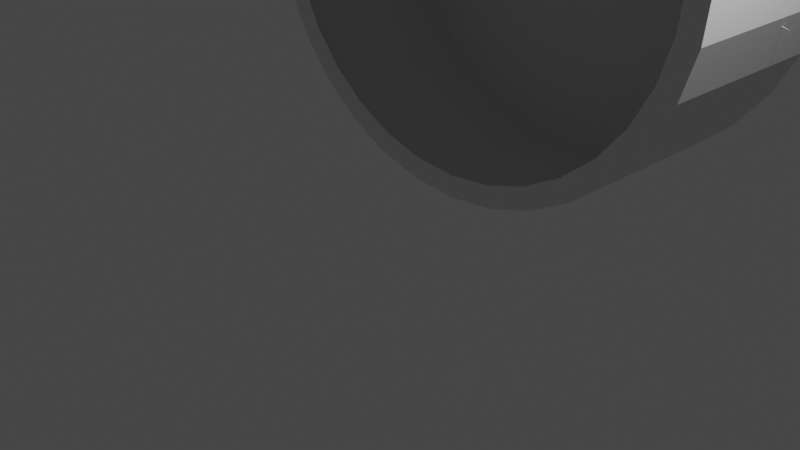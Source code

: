 # Source: barometro.blend  (saved by Blender 3.0.42; exported with 4.5.12 LTS)
import bpy
from mathutils import Matrix  # noqa: F401  (used for matrix-valued properties, if any)

bpy.ops.wm.read_factory_settings(use_empty=True)
scene = bpy.context.scene
scene.name = 'Scene'

# ---- collections
col_collection = bpy.data.collections.new('Collection'); scene.collection.children.link(col_collection)

# ---- world
world_world = bpy.data.worlds.new('World'); scene.world = world_world
world_world.use_nodes = True; world_world.node_tree.nodes.clear()
_N = world_world.node_tree.nodes; _L = world_world.node_tree.links
n0 = _N.new('ShaderNodeOutputWorld'); n0.name = 'World Output'; n0.location = (300, 300)
n1 = _N.new('ShaderNodeBackground'); n1.name = 'Background'; n1.location = (10, 300)
n1.inputs[0].default_value = (0.05088, 0.05088, 0.05088, 1.0)
_L.new(n1.outputs[0], n0.inputs[0])
n0.is_active_output = True
world_world.color = (0.05088, 0.05088, 0.05088)
world_world.use_sun_shadow = False
world_world.sun_shadow_jitter_overblur = 0.0

# ---- cameras
cam_camera = bpy.data.cameras.new('Camera')
cam_camera.clip_end = 100.0
cam_camera.ortho_scale = 7.314

# ---- lights
light_light = bpy.data.lights.new('Light', 'POINT')
light_light.transmission_factor = 0.0
light_light.energy = 1000.0
light_light.shadow_soft_size = 0.1
light_light.shadow_maximum_resolution = 0.006
light_light.use_absolute_resolution = True

# ---- meshes
me_cilindro = bpy.data.meshes.new('Cilindro')
me_cilindro.from_pydata([(-5.345e-08, 0.1505, -1.0), (-1.138e-08, 0.9106, -0.2683), (0.02936, 0.1476, -1.0), (0.1776, 0.8931, -0.2683), (0.05758, 0.139, -1.0), (0.3485, 0.8412, -0.2683), (0.0836, 0.1251, -1.0), (0.5059, 0.7571, -0.2683), (0.1064, 0.1064, -1.0), (0.6439, 0.6439, -0.2683), (0.1251, 0.0836, -1.0), (0.7571, 0.5059, -0.2683), (0.139, 0.05758, -1.0), (0.8412, 0.3485, -0.2683), (0.1476, 0.02936, -1.0), (0.8931, 0.1776, -0.2683), (0.1505, -1.187e-07, -1.0), (0.9106, -9.647e-08, -0.2683), (0.1476, -0.02936, -1.0), (0.8931, -0.1776, -0.2683), (0.139, -0.05758, -1.0), (0.8412, -0.3485, -0.2683), (0.1251, -0.0836, -1.0), (0.7571, -0.5059, -0.2683), (0.1064, -0.1064, -1.0), (0.6439, -0.6439, -0.2683), (0.0836, -0.1251, -1.0), (0.5059, -0.7571, -0.2683), (0.05758, -0.139, -1.0), (0.3485, -0.8412, -0.2683), (0.02936, -0.1476, -1.0), (0.1776, -0.8931, -0.2683), (-2.064e-08, -0.1505, -1.0), (-8.207e-08, -0.9106, -0.2683), (-0.02936, -0.1476, -1.0), (-0.1776, -0.8931, -0.2683), (-0.05758, -0.139, -1.0), (-0.3485, -0.8412, -0.2683), (-0.0836, -0.1251, -1.0), (-0.5059, -0.7571, -0.2683), (-0.1064, -0.1064, -1.0), (-0.6439, -0.6439, -0.2683), (-0.1251, -0.0836, -1.0), (-0.7571, -0.5059, -0.2683), (-0.139, -0.05758, -1.0), (-0.8412, -0.3485, -0.2683), (-0.1476, -0.02936, -1.0), (-0.8931, -0.1776, -0.2683), (-0.1505, 9.742e-08, -1.0), (-0.9106, -4.352e-08, -0.2683), (-0.1476, 0.02936, -1.0), (-0.8931, 0.1776, -0.2683), (-0.139, 0.05758, -1.0), (-0.8412, 0.3485, -0.2683), (-0.1251, 0.0836, -1.0), (-0.7571, 0.5059, -0.2683), (-0.1064, 0.1064, -1.0), (-0.6439, 0.6439, -0.2683), (-0.0836, 0.1251, -1.0), (-0.5059, 0.7571, -0.2683), (-0.05758, 0.139, -1.0), (-0.3485, 0.8412, -0.2683), (-0.02936, 0.1476, -1.0), (-0.1776, 0.8931, -0.2683), (0.1951, 0.9808, -0.2683), (0.0, 1.0, -0.2683), (0.3827, 0.9239, -0.2683), (0.5556, 0.8315, -0.2683), (0.7071, 0.7071, -0.2683), (0.8315, 0.5556, -0.2683), (0.9239, 0.3827, -0.2683), (0.9808, 0.1951, -0.2683), (1.0, -9.915e-08, -0.2683), (0.9808, -0.1951, -0.2683), (0.9239, -0.3827, -0.2683), (0.8315, -0.5556, -0.2683), (0.7071, -0.7071, -0.2683), (0.5556, -0.8315, -0.2683), (0.3827, -0.9239, -0.2683), (0.1951, -0.9808, -0.2683), (-8.742e-08, -1.0, -0.2683), (-0.1951, -0.9808, -0.2683), (-0.3827, -0.9239, -0.2683), (-0.5556, -0.8315, -0.2683), (-0.7071, -0.7071, -0.2683), (-0.8315, -0.5556, -0.2683), (-0.9239, -0.3827, -0.2683), (-0.9808, -0.1951, -0.2683), (-1.0, -4.352e-08, -0.2683), (-0.9808, 0.1951, -0.2683), (-0.9239, 0.3827, -0.2683), (-0.8315, 0.5556, -0.2683), (-0.7071, 0.7071, -0.2683), (-0.5556, 0.8315, -0.2683), (-0.3827, 0.9239, -0.2683), (-0.1951, 0.9808, -0.2683), (0.0, 1.0, -1.0), (0.1951, 0.9808, -1.0), (0.3827, 0.9239, -1.0), (0.5556, 0.8315, -1.0), (0.7071, 0.7071, -1.0), (0.8315, 0.5556, -1.0), (0.9239, 0.3827, -1.0), (0.9808, 0.1951, -1.0), (1.0, -4.371e-08, -1.0), (0.9808, -0.1951, -1.0), (0.9239, -0.3827, -1.0), (0.8315, -0.5556, -1.0), (0.7071, -0.7071, -1.0), (0.5556, -0.8315, -1.0), (0.3827, -0.9239, -1.0), (0.1951, -0.9808, -1.0), (-8.742e-08, -1.0, -1.0), (-0.1951, -0.9808, -1.0), (-0.3827, -0.9239, -1.0), (-0.5556, -0.8315, -1.0), (-0.7071, -0.7071, -1.0), (-0.8315, -0.5556, -1.0), (-0.9239, -0.3827, -1.0), (-0.9808, -0.1951, -1.0), (-1.0, 1.192e-08, -1.0), (-0.9808, 0.1951, -1.0), (-0.9239, 0.3827, -1.0), (-0.8315, 0.5556, -1.0), (-0.7071, 0.7071, -1.0), (-0.5556, 0.8315, -1.0), (-0.3827, 0.9239, -1.0), (-0.1951, 0.9808, -1.0), (-7.432e-08, 0.416, -1.0), (0.08117, 0.408, -1.0), (0.1592, 0.3844, -1.0), (0.2311, 0.3459, -1.0), (0.2942, 0.2942, -1.0), (0.3459, 0.2311, -1.0), (0.3844, 0.1592, -1.0), (0.408, 0.08117, -1.0), (0.416, -2.622e-08, -1.0), (0.408, -0.08117, -1.0), (0.3844, -0.1592, -1.0), (0.3459, -0.2311, -1.0), (0.2942, -0.2942, -1.0), (0.2311, -0.3459, -1.0), (0.1592, -0.3844, -1.0), (0.08117, -0.408, -1.0), (-5.245e-08, -0.416, -1.0), (-0.08117, -0.408, -1.0), (-0.1592, -0.3844, -1.0), (-0.2311, -0.3459, -1.0), (-0.2942, -0.2942, -1.0), (-0.3459, -0.2311, -1.0), (-0.3844, -0.1592, -1.0), (-0.408, -0.08117, -1.0), (-0.416, 1.192e-08, -1.0), (-0.408, 0.08117, -1.0), (-0.3844, 0.1592, -1.0), (-0.3459, 0.2311, -1.0), (-0.2942, 0.2942, -1.0), (-0.2311, 0.3459, -1.0), (-0.1592, 0.3844, -1.0), (-0.08117, 0.408, -1.0), (1.676e-08, 0.01489, -0.7785), (-7.834e-09, 0.1505, -0.9135), (0.02936, 0.1476, -0.9135), (0.002905, 0.01461, -0.7785), (0.05758, 0.139, -0.9135), (0.005699, 0.01376, -0.7785), (0.0836, 0.1251, -0.9135), (0.008274, 0.01238, -0.7785), (0.1064, 0.1064, -0.9135), (0.01053, 0.01053, -0.7785), (0.1251, 0.0836, -0.9135), (0.01238, 0.008274, -0.7785), (0.139, 0.05758, -0.9135), (0.01376, 0.005699, -0.7785), (0.1476, 0.02936, -0.9135), (0.01461, 0.002905, -0.7785), (0.1505, -1.187e-07, -0.9135), (0.01489, -4.843e-08, -0.7785), (0.1476, -0.02936, -0.9135), (0.01461, -0.002905, -0.7785), (0.139, -0.05758, -0.9135), (0.01376, -0.005699, -0.7785), (0.1251, -0.0836, -0.9135), (0.01238, -0.008274, -0.7785), (0.1064, -0.1064, -0.9135), (0.01053, -0.01053, -0.7785), (0.0836, -0.1251, -0.9135), (0.008274, -0.01238, -0.7785), (0.05758, -0.139, -0.9135), (0.005699, -0.01376, -0.7785), (0.02936, -0.1476, -0.9135), (0.002906, -0.01461, -0.7785), (2.498e-08, -0.1505, -0.9135), (1.695e-07, -0.01489, -0.7785), (-0.02936, -0.1476, -0.9135), (-0.002905, -0.01461, -0.7785), (-0.05758, -0.139, -0.9135), (-0.005699, -0.01376, -0.7785), (-0.0836, -0.1251, -0.9135), (-0.008274, -0.01238, -0.7785), (-0.1064, -0.1064, -0.9135), (-0.01053, -0.01053, -0.7785), (-0.1251, -0.0836, -0.9135), (-0.01238, -0.008274, -0.7785), (-0.139, -0.05758, -0.9135), (-0.01376, -0.005699, -0.7785), (-0.1476, -0.02936, -0.9135), (-0.01461, -0.002905, -0.7785), (-0.1505, 9.742e-08, -0.9135), (-0.01489, 2.021e-07, -0.7785), (-0.1476, 0.02936, -0.9135), (-0.01461, 0.002905, -0.7785), (-0.139, 0.05758, -0.9135), (-0.01376, 0.005699, -0.7785), (-0.1251, 0.0836, -0.9135), (-0.01238, 0.008274, -0.7785), (-0.1064, 0.1064, -0.9135), (-0.01053, 0.01053, -0.7785), (-0.0836, 0.1251, -0.9135), (-0.008274, 0.01238, -0.7785), (-0.05758, 0.139, -0.9135), (-0.005699, 0.01376, -0.7785), (-0.02936, 0.1476, -0.9135), (-0.002905, 0.01461, -0.7785)], [], [(96, 65, 64, 97), (97, 64, 66, 98), (98, 66, 67, 99), (99, 67, 68, 100), (100, 68, 69, 101), (101, 69, 70, 102), (102, 70, 71, 103), (103, 71, 72, 104), (104, 72, 73, 105), (105, 73, 74, 106), (106, 74, 75, 107), (107, 75, 76, 108), (108, 76, 77, 109), (109, 77, 78, 110), (110, 78, 79, 111), (111, 79, 80, 112), (112, 80, 81, 113), (113, 81, 82, 114), (114, 82, 83, 115), (115, 83, 84, 116), (116, 84, 85, 117), (117, 85, 86, 118), (118, 86, 87, 119), (119, 87, 88, 120), (120, 88, 89, 121), (121, 89, 90, 122), (122, 90, 91, 123), (123, 91, 92, 124), (124, 92, 93, 125), (125, 93, 94, 126), (126, 94, 95, 127), (127, 95, 65, 96), (46, 48, 208, 206), (1, 3, 64, 65), (3, 5, 66, 64), (5, 7, 67, 66), (7, 9, 68, 67), (9, 11, 69, 68), (11, 13, 70, 69), (13, 15, 71, 70), (15, 17, 72, 71), (17, 19, 73, 72), (19, 21, 74, 73), (21, 23, 75, 74), (23, 25, 76, 75), (25, 27, 77, 76), (27, 29, 78, 77), (29, 31, 79, 78), (31, 33, 80, 79), (33, 35, 81, 80), (35, 37, 82, 81), (37, 39, 83, 82), (39, 41, 84, 83), (41, 43, 85, 84), (43, 45, 86, 85), (45, 47, 87, 86), (47, 49, 88, 87), (49, 51, 89, 88), (51, 53, 90, 89), (53, 55, 91, 90), (55, 57, 92, 91), (57, 59, 93, 92), (59, 61, 94, 93), (61, 63, 95, 94), (63, 1, 65, 95), (129, 128, 96, 97), (130, 129, 97, 98), (131, 130, 98, 99), (132, 131, 99, 100), (133, 132, 100, 101), (134, 133, 101, 102), (135, 134, 102, 103), (136, 135, 103, 104), (137, 136, 104, 105), (138, 137, 105, 106), (139, 138, 106, 107), (140, 139, 107, 108), (141, 140, 108, 109), (142, 141, 109, 110), (143, 142, 110, 111), (144, 143, 111, 112), (145, 144, 112, 113), (146, 145, 113, 114), (147, 146, 114, 115), (148, 147, 115, 116), (149, 148, 116, 117), (150, 149, 117, 118), (151, 150, 118, 119), (152, 151, 119, 120), (153, 152, 120, 121), (154, 153, 121, 122), (155, 154, 122, 123), (156, 155, 123, 124), (157, 156, 124, 125), (158, 157, 125, 126), (159, 158, 126, 127), (128, 159, 127, 96), (2, 0, 128, 129), (4, 2, 129, 130), (6, 4, 130, 131), (8, 6, 131, 132), (10, 8, 132, 133), (12, 10, 133, 134), (14, 12, 134, 135), (16, 14, 135, 136), (18, 16, 136, 137), (20, 18, 137, 138), (22, 20, 138, 139), (24, 22, 139, 140), (26, 24, 140, 141), (28, 26, 141, 142), (30, 28, 142, 143), (32, 30, 143, 144), (34, 32, 144, 145), (36, 34, 145, 146), (38, 36, 146, 147), (40, 38, 147, 148), (42, 40, 148, 149), (44, 42, 149, 150), (46, 44, 150, 151), (48, 46, 151, 152), (50, 48, 152, 153), (52, 50, 153, 154), (54, 52, 154, 155), (56, 54, 155, 156), (58, 56, 156, 157), (60, 58, 157, 158), (62, 60, 158, 159), (0, 62, 159, 128), (62, 0, 161, 222), (20, 22, 182, 180), (48, 50, 210, 208), (22, 24, 184, 182), (50, 52, 212, 210), (24, 26, 186, 184), (52, 54, 214, 212), (26, 28, 188, 186), (54, 56, 216, 214), (28, 30, 190, 188), (160, 163, 165, 167, 169, 171, 173, 175, 177, 179, 181, 183, 185, 187, 189, 191, 193, 195, 197, 199, 201, 203, 205, 207, 209, 211, 213, 215, 217, 219, 221, 223), (56, 58, 218, 216), (30, 32, 192, 190), (4, 6, 166, 164), (58, 60, 220, 218), (32, 34, 194, 192), (6, 8, 168, 166), (60, 62, 222, 220), (34, 36, 196, 194), (8, 10, 170, 168), (36, 38, 198, 196), (10, 12, 172, 170), (2, 4, 164, 162), (38, 40, 200, 198), (12, 14, 174, 172), (40, 42, 202, 200), (14, 16, 176, 174), (42, 44, 204, 202), (16, 18, 178, 176), (44, 46, 206, 204), (18, 20, 180, 178), (161, 162, 163, 160), (162, 164, 165, 163), (164, 166, 167, 165), (166, 168, 169, 167), (168, 170, 171, 169), (170, 172, 173, 171), (172, 174, 175, 173), (174, 176, 177, 175), (176, 178, 179, 177), (178, 180, 181, 179), (180, 182, 183, 181), (182, 184, 185, 183), (184, 186, 187, 185), (186, 188, 189, 187), (188, 190, 191, 189), (190, 192, 193, 191), (192, 194, 195, 193), (194, 196, 197, 195), (196, 198, 199, 197), (198, 200, 201, 199), (200, 202, 203, 201), (202, 204, 205, 203), (204, 206, 207, 205), (206, 208, 209, 207), (208, 210, 211, 209), (210, 212, 213, 211), (212, 214, 215, 213), (214, 216, 217, 215), (216, 218, 219, 217), (218, 220, 221, 219), (220, 222, 223, 221), (222, 161, 160, 223), (0, 2, 162, 161), (0, 62, 60, 58, 56, 54, 52, 50, 48, 46, 44, 42, 40, 38, 36, 34, 32, 30, 28, 26, 24, 22, 20, 18, 16, 14, 12, 10, 8, 6, 4, 2)])
_uv = me_cilindro.uv_layers.new(name='MapaUV')
_uv.uv.foreach_set('vector', [1.0, 0.5, 1.0, 1.0, 0.9688, 1.0, 0.9688, 0.5, 0.9688, 0.5, 0.9688, 1.0, 0.9375, 1.0, 0.9375, 0.5, 0.9375, 0.5, 0.9375, 1.0, 0.9062, 1.0, 0.9062, 0.5, 0.9062, 0.5, 0.9062, 1.0, 0.875, 1.0, 0.875, 0.5, 0.875, 0.5, 0.875, 1.0, 0.8438, 1.0, 0.8438, 0.5, 0.8438, 0.5, 0.8438, 1.0, 0.8125, 1.0, 0.8125, 0.5, 0.8125, 0.5, 0.8125, 1.0, 0.7812, 1.0, 0.7812, 0.5, 0.7812, 0.5, 0.7812, 1.0, 0.75, 1.0, 0.75, 0.5, 0.75, 0.5, 0.75, 1.0, 0.7188, 1.0, 0.7188, 0.5, 0.7188, 0.5, 0.7188, 1.0, 0.6875, 1.0, 0.6875, 0.5, 0.6875, 0.5, 0.6875, 1.0, 0.6562, 1.0, 0.6562, 0.5, 0.6562, 0.5, 0.6562, 1.0, 0.625, 1.0, 0.625, 0.5, 0.625, 0.5, 0.625, 1.0, 0.5938, 1.0, 0.5938, 0.5, 0.5938, 0.5, 0.5938, 1.0, 0.5625, 1.0, 0.5625, 0.5, 0.5625, 0.5, 0.5625, 1.0, 0.5312, 1.0, 0.5312, 0.5, 0.5312, 0.5, 0.5312, 1.0, 0.5, 1.0, 0.5, 0.5, 0.5, 0.5, 0.5, 1.0, 0.4688, 1.0, 0.4688, 0.5, 0.4688, 0.5, 0.4688, 1.0, 0.4375, 1.0, 0.4375, 0.5, 0.4375, 0.5, 0.4375, 1.0, 0.4062, 1.0, 0.4062, 0.5, 0.4062, 0.5, 0.4062, 1.0, 0.375, 1.0, 0.375, 0.5, 0.375, 0.5, 0.375, 1.0, 0.3438, 1.0, 0.3438, 0.5, 0.3438, 0.5, 0.3438, 1.0, 0.3125, 1.0, 0.3125, 0.5, 0.3125, 0.5, 0.3125, 1.0, 0.2812, 1.0, 0.2812, 0.5, 0.2812, 0.5, 0.2812, 1.0, 0.25, 1.0, 0.25, 0.5, 0.25, 0.5, 0.25, 1.0, 0.2188, 1.0, 0.2188, 0.5, 0.2188, 0.5, 0.2188, 1.0, 0.1875, 1.0, 0.1875, 0.5, 0.1875, 0.5, 0.1875, 1.0, 0.1562, 1.0, 0.1562, 0.5, 0.1562, 0.5, 0.1562, 1.0, 0.125, 1.0, 0.125, 0.5, 0.125, 0.5, 0.125, 1.0, 0.09375, 1.0, 0.09375, 0.5, 0.09375, 0.5, 0.09375, 1.0, 0.0625, 1.0, 0.0625, 0.5, 0.0625, 0.5, 0.0625, 1.0, 0.03125, 1.0, 0.03125, 0.5, 0.03125, 0.5, 0.03125, 1.0, 0.0, 1.0, 0.0, 0.5, 0.7146, 0.243, 0.7139, 0.25, 0.7139, 0.25, 0.7146, 0.243, 0.25, 0.4685, 0.2926, 0.4643, 0.2968, 0.4854, 0.25, 0.49, 0.2926, 0.4643, 0.3336, 0.4519, 0.3418, 0.4717, 0.2968, 0.4854, 0.3336, 0.4519, 0.3714, 0.4317, 0.3833, 0.4496, 0.3418, 0.4717, 0.3714, 0.4317, 0.4045, 0.4045, 0.4197, 0.4197, 0.3833, 0.4496, 0.4045, 0.4045, 0.4317, 0.3714, 0.4496, 0.3833, 0.4197, 0.4197, 0.4317, 0.3714, 0.4519, 0.3336, 0.4717, 0.3418, 0.4496, 0.3833, 0.4519, 0.3336, 0.4643, 0.2926, 0.4854, 0.2968, 0.4717, 0.3418, 0.4643, 0.2926, 0.4685, 0.25, 0.49, 0.25, 0.4854, 0.2968, 0.4685, 0.25, 0.4643, 0.2074, 0.4854, 0.2032, 0.49, 0.25, 0.4643, 0.2074, 0.4519, 0.1664, 0.4717, 0.1582, 0.4854, 0.2032, 0.4519, 0.1664, 0.4317, 0.1286, 0.4496, 0.1167, 0.4717, 0.1582, 0.4317, 0.1286, 0.4045, 0.09547, 0.4197, 0.08029, 0.4496, 0.1167, 0.4045, 0.09547, 0.3714, 0.0683, 0.3833, 0.05045, 0.4197, 0.08029, 0.3714, 0.0683, 0.3336, 0.0481, 0.3418, 0.02827, 0.3833, 0.05045, 0.3336, 0.0481, 0.2926, 0.03566, 0.2968, 0.01461, 0.3418, 0.02827, 0.2926, 0.03566, 0.25, 0.03147, 0.25, 0.01, 0.2968, 0.01461, 0.25, 0.03147, 0.2074, 0.03566, 0.2032, 0.01461, 0.25, 0.01, 0.2074, 0.03566, 0.1664, 0.0481, 0.1582, 0.02827, 0.2032, 0.01461, 0.1664, 0.0481, 0.1286, 0.0683, 0.1167, 0.05045, 0.1582, 0.02827, 0.1286, 0.0683, 0.09547, 0.09547, 0.08029, 0.08029, 0.1167, 0.05045, 0.09547, 0.09547, 0.0683, 0.1286, 0.05045, 0.1167, 0.08029, 0.08029, 0.0683, 0.1286, 0.0481, 0.1664, 0.02827, 0.1582, 0.05045, 0.1167, 0.0481, 0.1664, 0.03566, 0.2074, 0.01461, 0.2032, 0.02827, 0.1582, 0.03566, 0.2074, 0.03147, 0.25, 0.01, 0.25, 0.01461, 0.2032, 0.03147, 0.25, 0.03566, 0.2926, 0.01461, 0.2968, 0.01, 0.25, 0.03566, 0.2926, 0.0481, 0.3336, 0.02827, 0.3418, 0.01461, 0.2968, 0.0481, 0.3336, 0.0683, 0.3714, 0.05045, 0.3833, 0.02827, 0.3418, 0.0683, 0.3714, 0.09547, 0.4045, 0.08029, 0.4197, 0.05045, 0.3833, 0.09547, 0.4045, 0.1286, 0.4317, 0.1167, 0.4496, 0.08029, 0.4197, 0.1286, 0.4317, 0.1664, 0.4519, 0.1582, 0.4717, 0.1167, 0.4496, 0.1664, 0.4519, 0.2074, 0.4643, 0.2032, 0.4854, 0.1582, 0.4717, 0.2074, 0.4643, 0.25, 0.4685, 0.25, 0.49, 0.2032, 0.4854, 0.7695, 0.3479, 0.75, 0.3498, 0.75, 0.49, 0.7968, 0.4854, 0.7882, 0.3422, 0.7695, 0.3479, 0.7968, 0.4854, 0.8418, 0.4717, 0.8055, 0.333, 0.7882, 0.3422, 0.8418, 0.4717, 0.8833, 0.4496, 0.8206, 0.3206, 0.8055, 0.333, 0.8833, 0.4496, 0.9197, 0.4197, 0.833, 0.3055, 0.8206, 0.3206, 0.9197, 0.4197, 0.9496, 0.3833, 0.8422, 0.2882, 0.833, 0.3055, 0.9496, 0.3833, 0.9717, 0.3418, 0.8479, 0.2695, 0.8422, 0.2882, 0.9717, 0.3418, 0.9854, 0.2968, 0.8498, 0.25, 0.8479, 0.2695, 0.9854, 0.2968, 0.99, 0.25, 0.8479, 0.2305, 0.8498, 0.25, 0.99, 0.25, 0.9854, 0.2032, 0.8422, 0.2118, 0.8479, 0.2305, 0.9854, 0.2032, 0.9717, 0.1582, 0.833, 0.1945, 0.8422, 0.2118, 0.9717, 0.1582, 0.9496, 0.1167, 0.8206, 0.1794, 0.833, 0.1945, 0.9496, 0.1167, 0.9197, 0.08029, 0.8055, 0.167, 0.8206, 0.1794, 0.9197, 0.08029, 0.8833, 0.05045, 0.7882, 0.1578, 0.8055, 0.167, 0.8833, 0.05045, 0.8418, 0.02827, 0.7695, 0.1521, 0.7882, 0.1578, 0.8418, 0.02827, 0.7968, 0.01461, 0.75, 0.1501, 0.7695, 0.1521, 0.7968, 0.01461, 0.75, 0.01, 0.7305, 0.1521, 0.75, 0.1501, 0.75, 0.01, 0.7032, 0.01461, 0.7118, 0.1578, 0.7305, 0.1521, 0.7032, 0.01461, 0.6582, 0.02827, 0.6945, 0.167, 0.7118, 0.1578, 0.6582, 0.02827, 0.6167, 0.05045, 0.6794, 0.1794, 0.6945, 0.167, 0.6167, 0.05045, 0.5803, 0.08029, 0.667, 0.1945, 0.6794, 0.1794, 0.5803, 0.08029, 0.5504, 0.1167, 0.6578, 0.2118, 0.667, 0.1945, 0.5504, 0.1167, 0.5283, 0.1582, 0.6521, 0.2305, 0.6578, 0.2118, 0.5283, 0.1582, 0.5146, 0.2032, 0.6501, 0.25, 0.6521, 0.2305, 0.5146, 0.2032, 0.51, 0.25, 0.6521, 0.2695, 0.6501, 0.25, 0.51, 0.25, 0.5146, 0.2968, 0.6578, 0.2882, 0.6521, 0.2695, 0.5146, 0.2968, 0.5283, 0.3418, 0.667, 0.3055, 0.6578, 0.2882, 0.5283, 0.3418, 0.5504, 0.3833, 0.6794, 0.3206, 0.667, 0.3055, 0.5504, 0.3833, 0.5803, 0.4197, 0.6945, 0.333, 0.6794, 0.3206, 0.5803, 0.4197, 0.6167, 0.4496, 0.7118, 0.3422, 0.6945, 0.333, 0.6167, 0.4496, 0.6582, 0.4717, 0.7305, 0.3479, 0.7118, 0.3422, 0.6582, 0.4717, 0.7032, 0.4854, 0.75, 0.3498, 0.7305, 0.3479, 0.7032, 0.4854, 0.75, 0.49, 0.757, 0.2854, 0.75, 0.2861, 0.75, 0.3498, 0.7695, 0.3479, 0.7638, 0.2834, 0.757, 0.2854, 0.7695, 0.3479, 0.7882, 0.3422, 0.7701, 0.28, 0.7638, 0.2834, 0.7882, 0.3422, 0.8055, 0.333, 0.7755, 0.2755, 0.7701, 0.28, 0.8055, 0.333, 0.8206, 0.3206, 0.78, 0.2701, 0.7755, 0.2755, 0.8206, 0.3206, 0.833, 0.3055, 0.7834, 0.2638, 0.78, 0.2701, 0.833, 0.3055, 0.8422, 0.2882, 0.7854, 0.257, 0.7834, 0.2638, 0.8422, 0.2882, 0.8479, 0.2695, 0.7861, 0.25, 0.7854, 0.257, 0.8479, 0.2695, 0.8498, 0.25, 0.7854, 0.243, 0.7861, 0.25, 0.8498, 0.25, 0.8479, 0.2305, 0.7834, 0.2362, 0.7854, 0.243, 0.8479, 0.2305, 0.8422, 0.2118, 0.78, 0.2299, 0.7834, 0.2362, 0.8422, 0.2118, 0.833, 0.1945, 0.7755, 0.2245, 0.78, 0.2299, 0.833, 0.1945, 0.8206, 0.1794, 0.7701, 0.22, 0.7755, 0.2245, 0.8206, 0.1794, 0.8055, 0.167, 0.7638, 0.2166, 0.7701, 0.22, 0.8055, 0.167, 0.7882, 0.1578, 0.757, 0.2146, 0.7638, 0.2166, 0.7882, 0.1578, 0.7695, 0.1521, 0.75, 0.2139, 0.757, 0.2146, 0.7695, 0.1521, 0.75, 0.1501, 0.743, 0.2146, 0.75, 0.2139, 0.75, 0.1501, 0.7305, 0.1521, 0.7362, 0.2166, 0.743, 0.2146, 0.7305, 0.1521, 0.7118, 0.1578, 0.7299, 0.22, 0.7362, 0.2166, 0.7118, 0.1578, 0.6945, 0.167, 0.7245, 0.2245, 0.7299, 0.22, 0.6945, 0.167, 0.6794, 0.1794, 0.72, 0.2299, 0.7245, 0.2245, 0.6794, 0.1794, 0.667, 0.1945, 0.7166, 0.2362, 0.72, 0.2299, 0.667, 0.1945, 0.6578, 0.2118, 0.7146, 0.243, 0.7166, 0.2362, 0.6578, 0.2118, 0.6521, 0.2305, 0.7139, 0.25, 0.7146, 0.243, 0.6521, 0.2305, 0.6501, 0.25, 0.7146, 0.257, 0.7139, 0.25, 0.6501, 0.25, 0.6521, 0.2695, 0.7166, 0.2638, 0.7146, 0.257, 0.6521, 0.2695, 0.6578, 0.2882, 0.72, 0.2701, 0.7166, 0.2638, 0.6578, 0.2882, 0.667, 0.3055, 0.7245, 0.2755, 0.72, 0.2701, 0.667, 0.3055, 0.6794, 0.3206, 0.7299, 0.28, 0.7245, 0.2755, 0.6794, 0.3206, 0.6945, 0.333, 0.7362, 0.2834, 0.7299, 0.28, 0.6945, 0.333, 0.7118, 0.3422, 0.743, 0.2854, 0.7362, 0.2834, 0.7118, 0.3422, 0.7305, 0.3479, 0.75, 0.2861, 0.743, 0.2854, 0.7305, 0.3479, 0.75, 0.3498, 0.743, 0.2854, 0.75, 0.2861, 0.75, 0.2861, 0.743, 0.2854, 0.7834, 0.2362, 0.78, 0.2299, 0.78, 0.2299, 0.7834, 0.2362, 0.7139, 0.25, 0.7146, 0.257, 0.7146, 0.257, 0.7139, 0.25, 0.78, 0.2299, 0.7755, 0.2245, 0.7755, 0.2245, 0.78, 0.2299, 0.7146, 0.257, 0.7166, 0.2638, 0.7166, 0.2638, 0.7146, 0.257, 0.7755, 0.2245, 0.7701, 0.22, 0.7701, 0.22, 0.7755, 0.2245, 0.7166, 0.2638, 0.72, 0.2701, 0.72, 0.2701, 0.7166, 0.2638, 0.7701, 0.22, 0.7638, 0.2166, 0.7638, 0.2166, 0.7701, 0.22, 0.72, 0.2701, 0.7245, 0.2755, 0.7245, 0.2755, 0.72, 0.2701, 0.7638, 0.2166, 0.757, 0.2146, 0.757, 0.2146, 0.7638, 0.2166, 0.75, 0.2536, 0.7507, 0.2535, 0.7514, 0.2533, 0.752, 0.253, 0.7525, 0.2525, 0.753, 0.252, 0.7533, 0.2514, 0.7535, 0.2507, 0.7536, 0.25, 0.7535, 0.2493, 0.7533, 0.2486, 0.753, 0.248, 0.7525, 0.2475, 0.752, 0.247, 0.7514, 0.2467, 0.7507, 0.2465, 0.75, 0.2464, 0.7493, 0.2465, 0.7486, 0.2467, 0.748, 0.247, 0.7475, 0.2475, 0.747, 0.248, 0.7467, 0.2486, 0.7465, 0.2493, 0.7464, 0.25, 0.7465, 0.2507, 0.7467, 0.2514, 0.747, 0.252, 0.7475, 0.2525, 0.748, 0.253, 0.7486, 0.2533, 0.7493, 0.2535, 0.7245, 0.2755, 0.7299, 0.28, 0.7299, 0.28, 0.7245, 0.2755, 0.757, 0.2146, 0.75, 0.2139, 0.75, 0.2139, 0.757, 0.2146, 0.7638, 0.2834, 0.7701, 0.28, 0.7701, 0.28, 0.7638, 0.2834, 0.7299, 0.28, 0.7362, 0.2834, 0.7362, 0.2834, 0.7299, 0.28, 0.75, 0.2139, 0.743, 0.2146, 0.743, 0.2146, 0.75, 0.2139, 0.7701, 0.28, 0.7755, 0.2755, 0.7755, 0.2755, 0.7701, 0.28, 0.7362, 0.2834, 0.743, 0.2854, 0.743, 0.2854, 0.7362, 0.2834, 0.743, 0.2146, 0.7362, 0.2166, 0.7362, 0.2166, 0.743, 0.2146, 0.7755, 0.2755, 0.78, 0.2701, 0.78, 0.2701, 0.7755, 0.2755, 0.7362, 0.2166, 0.7299, 0.22, 0.7299, 0.22, 0.7362, 0.2166, 0.78, 0.2701, 0.7834, 0.2638, 0.7834, 0.2638, 0.78, 0.2701, 0.757, 0.2854, 0.7638, 0.2834, 0.7638, 0.2834, 0.757, 0.2854, 0.7299, 0.22, 0.7245, 0.2245, 0.7245, 0.2245, 0.7299, 0.22, 0.7834, 0.2638, 0.7854, 0.257, 0.7854, 0.257, 0.7834, 0.2638, 0.7245, 0.2245, 0.72, 0.2299, 0.72, 0.2299, 0.7245, 0.2245, 0.7854, 0.257, 0.7861, 0.25, 0.7861, 0.25, 0.7854, 0.257, 0.72, 0.2299, 0.7166, 0.2362, 0.7166, 0.2362, 0.72, 0.2299, 0.7861, 0.25, 0.7854, 0.243, 0.7854, 0.243, 0.7861, 0.25, 0.7166, 0.2362, 0.7146, 0.243, 0.7146, 0.243, 0.7166, 0.2362, 0.7854, 0.243, 0.7834, 0.2362, 0.7834, 0.2362, 0.7854, 0.243, 0.75, 0.2861, 0.757, 0.2854, 0.7507, 0.2535, 0.75, 0.2536, 0.757, 0.2854, 0.7638, 0.2834, 0.7514, 0.2533, 0.7507, 0.2535, 0.7638, 0.2834, 0.7701, 0.28, 0.752, 0.253, 0.7514, 0.2533, 0.7701, 0.28, 0.7755, 0.2755, 0.7525, 0.2525, 0.752, 0.253, 0.7755, 0.2755, 0.78, 0.2701, 0.753, 0.252, 0.7525, 0.2525, 0.78, 0.2701, 0.7834, 0.2638, 0.7533, 0.2514, 0.753, 0.252, 0.7834, 0.2638, 0.7854, 0.257, 0.7535, 0.2507, 0.7533, 0.2514, 0.7854, 0.257, 0.7861, 0.25, 0.7536, 0.25, 0.7535, 0.2507, 0.7861, 0.25, 0.7854, 0.243, 0.7535, 0.2493, 0.7536, 0.25, 0.7854, 0.243, 0.7834, 0.2362, 0.7533, 0.2486, 0.7535, 0.2493, 0.7834, 0.2362, 0.78, 0.2299, 0.753, 0.248, 0.7533, 0.2486, 0.78, 0.2299, 0.7755, 0.2245, 0.7525, 0.2475, 0.753, 0.248, 0.7755, 0.2245, 0.7701, 0.22, 0.752, 0.247, 0.7525, 0.2475, 0.7701, 0.22, 0.7638, 0.2166, 0.7514, 0.2467, 0.752, 0.247, 0.7638, 0.2166, 0.757, 0.2146, 0.7507, 0.2465, 0.7514, 0.2467, 0.757, 0.2146, 0.75, 0.2139, 0.75, 0.2464, 0.7507, 0.2465, 0.75, 0.2139, 0.743, 0.2146, 0.7493, 0.2465, 0.75, 0.2464, 0.743, 0.2146, 0.7362, 0.2166, 0.7486, 0.2467, 0.7493, 0.2465, 0.7362, 0.2166, 0.7299, 0.22, 0.748, 0.247, 0.7486, 0.2467, 0.7299, 0.22, 0.7245, 0.2245, 0.7475, 0.2475, 0.748, 0.247, 0.7245, 0.2245, 0.72, 0.2299, 0.747, 0.248, 0.7475, 0.2475, 0.72, 0.2299, 0.7166, 0.2362, 0.7467, 0.2486, 0.747, 0.248, 0.7166, 0.2362, 0.7146, 0.243, 0.7465, 0.2493, 0.7467, 0.2486, 0.7146, 0.243, 0.7139, 0.25, 0.7464, 0.25, 0.7465, 0.2493, 0.7139, 0.25, 0.7146, 0.257, 0.7465, 0.2507, 0.7464, 0.25, 0.7146, 0.257, 0.7166, 0.2638, 0.7467, 0.2514, 0.7465, 0.2507, 0.7166, 0.2638, 0.72, 0.2701, 0.747, 0.252, 0.7467, 0.2514, 0.72, 0.2701, 0.7245, 0.2755, 0.7475, 0.2525, 0.747, 0.252, 0.7245, 0.2755, 0.7299, 0.28, 0.748, 0.253, 0.7475, 0.2525, 0.7299, 0.28, 0.7362, 0.2834, 0.7486, 0.2533, 0.748, 0.253, 0.7362, 0.2834, 0.743, 0.2854, 0.7493, 0.2535, 0.7486, 0.2533, 0.743, 0.2854, 0.75, 0.2861, 0.75, 0.2536, 0.7493, 0.2535, 0.75, 0.2861, 0.757, 0.2854, 0.757, 0.2854, 0.75, 0.2861, 0.0, 0.0, 0.0, 0.0, 0.0, 0.0, 0.0, 0.0, 0.0, 0.0, 0.0, 0.0, 0.0, 0.0, 0.0, 0.0, 0.0, 0.0, 0.0, 0.0, 0.0, 0.0, 0.0, 0.0, 0.0, 0.0, 0.0, 0.0, 0.0, 0.0, 0.0, 0.0, 0.0, 0.0, 0.0, 0.0, 0.0, 0.0, 0.0, 0.0, 0.0, 0.0, 0.0, 0.0, 0.0, 0.0, 0.0, 0.0, 0.0, 0.0, 0.0, 0.0, 0.0, 0.0, 0.0, 0.0, 0.0, 0.0, 0.0, 0.0, 0.0, 0.0, 0.0, 0.0])
me_cilindro.use_remesh_fix_poles = True
me_cilindro.use_remesh_preserve_attributes = False
me_cilindro.update()
me_cono = bpy.data.meshes.new('Cono')
me_cono.from_pydata([(-0.0308, -0.1549, 2.384e-07), (-0.04651, -0.1533, 2.384e-07), (-0.06161, -0.1487, 2.384e-07), (-0.07552, -0.1413, 2.384e-07), (-0.08772, -0.1313, 2.384e-07), (-0.09773, -0.1191, 2.384e-07), (-0.1052, -0.1052, 2.384e-07), (-0.1098, -0.09007, 2.384e-07), (-0.1113, -0.07437, 2.384e-07), (-0.1098, -0.05866, 2.384e-07), (-0.1052, -0.04356, 2.384e-07), (-0.09773, -0.02965, 2.384e-07), (-0.08772, -0.01745, 2.384e-07), (-0.07552, -0.007439, 2.384e-07), (-0.06161, -3.651e-07, 2.384e-07), (-0.04651, 0.00458, 2.384e-07), (-0.0308, 0.006127, 2.384e-07), (-0.0151, 0.00458, 2.384e-07), (1.192e-07, -2.757e-07, 1.192e-07), (0.01392, -0.007439, 2.384e-07), (0.02611, -0.01745, 2.384e-07), (0.03612, -0.02965, 2.384e-07), (0.04356, -0.04356, 2.384e-07), (0.04814, -0.05866, 2.384e-07), (0.04969, -0.07437, 2.384e-07), (0.04814, -0.09007, 2.384e-07), (0.04356, -0.1052, 2.384e-07), (0.03612, -0.1191, 2.384e-07), (0.02611, -0.1313, 2.384e-07), (0.01392, -0.1413, 2.384e-07), (1.49e-07, -0.1487, 2.384e-07), (-0.0151, -0.1533, 2.384e-07), (-0.0308, -0.07437, 2.76), (-0.0308, -0.1068, -0.2203), (-0.0308, -0.1876, -0.1135), (-0.05289, -0.1854, -0.1135), (-0.03712, -0.1061, -0.2203), (-0.07412, -0.179, -0.1135), (-0.0432, -0.1043, -0.2203), (-0.09369, -0.1685, -0.1135), (-0.0488, -0.1013, -0.2203), (-0.1108, -0.1544, -0.1135), (-0.0537, -0.09727, -0.2203), (-0.1249, -0.1373, -0.1135), (-0.05773, -0.09236, -0.2203), (-0.1354, -0.1177, -0.1135), (-0.06072, -0.08676, -0.2203), (-0.1418, -0.09645, -0.1135), (-0.06257, -0.08069, -0.2203), (-0.144, -0.07437, -0.1135), (-0.06319, -0.07437, -0.2203), (-0.1418, -0.05228, -0.1135), (-0.06257, -0.06805, -0.2203), (-0.1354, -0.03105, -0.1135), (-0.06072, -0.06197, -0.2203), (-0.1249, -0.01148, -0.1135), (-0.05773, -0.05637, -0.2203), (-0.1108, 0.005678, -0.1135), (-0.0537, -0.05147, -0.2203), (-0.09369, 0.01976, -0.1135), (-0.0488, -0.04744, -0.2203), (-0.07412, 0.03022, -0.1135), (-0.0432, -0.04445, -0.2203), (-0.05289, 0.03666, -0.1135), (-0.03712, -0.0426, -0.2203), (-0.0308, 0.03883, -0.1135), (-0.0308, -0.04198, -0.2203), (-0.008719, 0.03666, -0.1135), (-0.02449, -0.0426, -0.2203), (0.01252, 0.03022, -0.1135), (-0.01841, -0.04445, -0.2203), (0.03209, 0.01976, -0.1135), (-0.01281, -0.04744, -0.2203), (0.04924, 0.005678, -0.1135), (-0.007903, -0.05147, -0.2203), (0.06332, -0.01148, -0.1135), (-0.003876, -0.05637, -0.2203), (0.07378, -0.03105, -0.1135), (-0.0008828, -0.06197, -0.2203), (0.08022, -0.05228, -0.1135), (0.0009601, -0.06805, -0.2203), (0.0824, -0.07437, -0.1135), (0.001582, -0.07437, -0.2203), (0.08022, -0.09645, -0.1135), (0.0009601, -0.08069, -0.2203), (0.07378, -0.1177, -0.1135), (-0.0008828, -0.08676, -0.2203), (0.06332, -0.1373, -0.1135), (-0.003876, -0.09236, -0.2203), (0.04924, -0.1544, -0.1135), (-0.007903, -0.09727, -0.2203), (0.03209, -0.1685, -0.1135), (-0.01281, -0.1013, -0.2203), (0.01252, -0.179, -0.1135), (-0.01841, -0.1043, -0.2203), (-0.008719, -0.1854, -0.1135), (-0.02449, -0.1061, -0.2203)], [], [(0, 32, 1), (1, 32, 2), (2, 32, 3), (3, 32, 4), (4, 32, 5), (5, 32, 6), (6, 32, 7), (7, 32, 8), (8, 32, 9), (9, 32, 10), (10, 32, 11), (11, 32, 12), (12, 32, 13), (13, 32, 14), (14, 32, 15), (15, 32, 16), (16, 32, 17), (17, 32, 18), (18, 32, 19), (19, 32, 20), (20, 32, 21), (21, 32, 22), (22, 32, 23), (23, 32, 24), (24, 32, 25), (25, 32, 26), (26, 32, 27), (27, 32, 28), (28, 32, 29), (29, 32, 30), (23, 24, 81, 79), (30, 32, 31), (31, 32, 0), (31, 0, 34, 95), (3, 4, 41, 39), (30, 31, 95, 93), (10, 11, 55, 53), (17, 18, 69, 67), (24, 25, 83, 81), (4, 5, 43, 41), (11, 12, 57, 55), (18, 19, 71, 69), (25, 26, 85, 83), (5, 6, 45, 43), (1, 2, 37, 35), (12, 13, 59, 57), (19, 20, 73, 71), (26, 27, 87, 85), (6, 7, 47, 45), (13, 14, 61, 59), (20, 21, 75, 73), (27, 28, 89, 87), (7, 8, 49, 47), (33, 36, 38, 40, 42, 44, 46, 48, 50, 52, 54, 56, 58, 60, 62, 64, 66, 68, 70, 72, 74, 76, 78, 80, 82, 84, 86, 88, 90, 92, 94, 96), (14, 15, 63, 61), (21, 22, 77, 75), (28, 29, 91, 89), (8, 9, 51, 49), (15, 16, 65, 63), (22, 23, 79, 77), (2, 3, 39, 37), (29, 30, 93, 91), (9, 10, 53, 51), (16, 17, 67, 65), (34, 35, 36, 33), (35, 37, 38, 36), (37, 39, 40, 38), (39, 41, 42, 40), (41, 43, 44, 42), (43, 45, 46, 44), (45, 47, 48, 46), (47, 49, 50, 48), (49, 51, 52, 50), (51, 53, 54, 52), (53, 55, 56, 54), (55, 57, 58, 56), (57, 59, 60, 58), (59, 61, 62, 60), (61, 63, 64, 62), (63, 65, 66, 64), (65, 67, 68, 66), (67, 69, 70, 68), (69, 71, 72, 70), (71, 73, 74, 72), (73, 75, 76, 74), (75, 77, 78, 76), (77, 79, 80, 78), (79, 81, 82, 80), (81, 83, 84, 82), (83, 85, 86, 84), (85, 87, 88, 86), (87, 89, 90, 88), (89, 91, 92, 90), (91, 93, 94, 92), (93, 95, 96, 94), (95, 34, 33, 96), (0, 1, 35, 34)])
_uv = me_cono.uv_layers.new(name='MapaUV')
_uv.uv.foreach_set('vector', [0.25, 0.49, 0.25, 0.25, 0.2968, 0.4854, 0.2968, 0.4854, 0.25, 0.25, 0.3418, 0.4717, 0.3418, 0.4717, 0.25, 0.25, 0.3833, 0.4496, 0.3833, 0.4496, 0.25, 0.25, 0.4197, 0.4197, 0.4197, 0.4197, 0.25, 0.25, 0.4496, 0.3833, 0.4496, 0.3833, 0.25, 0.25, 0.4717, 0.3418, 0.4717, 0.3418, 0.25, 0.25, 0.4854, 0.2968, 0.4854, 0.2968, 0.25, 0.25, 0.49, 0.25, 0.49, 0.25, 0.25, 0.25, 0.4854, 0.2032, 0.4854, 0.2032, 0.25, 0.25, 0.4717, 0.1582, 0.4717, 0.1582, 0.25, 0.25, 0.4496, 0.1167, 0.4496, 0.1167, 0.25, 0.25, 0.4197, 0.08029, 0.4197, 0.08029, 0.25, 0.25, 0.3833, 0.05045, 0.3833, 0.05045, 0.25, 0.25, 0.3418, 0.02827, 0.3418, 0.02827, 0.25, 0.25, 0.2968, 0.01461, 0.2968, 0.01461, 0.25, 0.25, 0.25, 0.01, 0.25, 0.01, 0.25, 0.25, 0.2032, 0.01461, 0.2032, 0.01461, 0.25, 0.25, 0.1582, 0.02827, 0.1582, 0.02827, 0.25, 0.25, 0.1167, 0.05045, 0.1167, 0.05045, 0.25, 0.25, 0.08029, 0.08029, 0.08029, 0.08029, 0.25, 0.25, 0.05045, 0.1167, 0.05045, 0.1167, 0.25, 0.25, 0.02827, 0.1582, 0.02827, 0.1582, 0.25, 0.25, 0.01461, 0.2032, 0.01461, 0.2032, 0.25, 0.25, 0.01, 0.25, 0.01, 0.25, 0.25, 0.25, 0.01461, 0.2968, 0.01461, 0.2968, 0.25, 0.25, 0.02827, 0.3418, 0.02827, 0.3418, 0.25, 0.25, 0.05045, 0.3833, 0.05045, 0.3833, 0.25, 0.25, 0.08029, 0.4197, 0.08029, 0.4197, 0.25, 0.25, 0.1167, 0.4496, 0.1167, 0.4496, 0.25, 0.25, 0.1582, 0.4717, 0.01461, 0.2032, 0.01, 0.25, 0.01, 0.25, 0.01461, 0.2032, 0.1582, 0.4717, 0.25, 0.25, 0.2032, 0.4854, 0.2032, 0.4854, 0.25, 0.25, 0.25, 0.49, 0.2032, 0.4854, 0.25, 0.49, 0.25, 0.49, 0.2032, 0.4854, 0.3833, 0.4496, 0.4197, 0.4197, 0.4197, 0.4197, 0.3833, 0.4496, 0.1582, 0.4717, 0.2032, 0.4854, 0.2032, 0.4854, 0.1582, 0.4717, 0.4717, 0.1582, 0.4496, 0.1167, 0.4496, 0.1167, 0.4717, 0.1582, 0.2032, 0.01461, 0.1582, 0.02827, 0.1582, 0.02827, 0.2032, 0.01461, 0.01, 0.25, 0.01461, 0.2968, 0.01461, 0.2968, 0.01, 0.25, 0.4197, 0.4197, 0.4496, 0.3833, 0.4496, 0.3833, 0.4197, 0.4197, 0.4496, 0.1167, 0.4197, 0.08029, 0.4197, 0.08029, 0.4496, 0.1167, 0.1582, 0.02827, 0.1167, 0.05045, 0.1167, 0.05045, 0.1582, 0.02827, 0.01461, 0.2968, 0.02827, 0.3418, 0.02827, 0.3418, 0.01461, 0.2968, 0.4496, 0.3833, 0.4717, 0.3418, 0.4717, 0.3418, 0.4496, 0.3833, 0.2968, 0.4854, 0.3418, 0.4717, 0.3418, 0.4717, 0.2968, 0.4854, 0.4197, 0.08029, 0.3833, 0.05045, 0.3833, 0.05045, 0.4197, 0.08029, 0.1167, 0.05045, 0.08029, 0.08029, 0.08029, 0.08029, 0.1167, 0.05045, 0.02827, 0.3418, 0.05045, 0.3833, 0.05045, 0.3833, 0.02827, 0.3418, 0.4717, 0.3418, 0.4854, 0.2968, 0.4854, 0.2968, 0.4717, 0.3418, 0.3833, 0.05045, 0.3418, 0.02827, 0.3418, 0.02827, 0.3833, 0.05045, 0.08029, 0.08029, 0.05045, 0.1167, 0.05045, 0.1167, 0.08029, 0.08029, 0.05045, 0.3833, 0.08029, 0.4197, 0.08029, 0.4197, 0.05045, 0.3833, 0.4854, 0.2968, 0.49, 0.25, 0.49, 0.25, 0.4854, 0.2968, 0.75, 0.304, 0.7605, 0.303, 0.7707, 0.2999, 0.78, 0.2949, 0.7882, 0.2882, 0.7949, 0.28, 0.7999, 0.2707, 0.803, 0.2605, 0.804, 0.25, 0.803, 0.2395, 0.7999, 0.2293, 0.7949, 0.22, 0.7882, 0.2118, 0.78, 0.2051, 0.7707, 0.2001, 0.7605, 0.197, 0.75, 0.196, 0.7395, 0.197, 0.7293, 0.2001, 0.72, 0.2051, 0.7118, 0.2118, 0.7051, 0.22, 0.7001, 0.2293, 0.697, 0.2395, 0.696, 0.25, 0.697, 0.2605, 0.7001, 0.2707, 0.7051, 0.28, 0.7118, 0.2882, 0.72, 0.2949, 0.7293, 0.2999, 0.7395, 0.303, 0.3418, 0.02827, 0.2968, 0.01461, 0.2968, 0.01461, 0.3418, 0.02827, 0.05045, 0.1167, 0.02827, 0.1582, 0.02827, 0.1582, 0.05045, 0.1167, 0.08029, 0.4197, 0.1167, 0.4496, 0.1167, 0.4496, 0.08029, 0.4197, 0.49, 0.25, 0.4854, 0.2032, 0.4854, 0.2032, 0.49, 0.25, 0.2968, 0.01461, 0.25, 0.01, 0.25, 0.01, 0.2968, 0.01461, 0.02827, 0.1582, 0.01461, 0.2032, 0.01461, 0.2032, 0.02827, 0.1582, 0.3418, 0.4717, 0.3833, 0.4496, 0.3833, 0.4496, 0.3418, 0.4717, 0.1167, 0.4496, 0.1582, 0.4717, 0.1582, 0.4717, 0.1167, 0.4496, 0.4854, 0.2032, 0.4717, 0.1582, 0.4717, 0.1582, 0.4854, 0.2032, 0.25, 0.01, 0.2032, 0.01461, 0.2032, 0.01461, 0.25, 0.01, 0.25, 0.49, 0.2968, 0.4854, 0.2787, 0.4872, 0.2681, 0.4882, 0.2968, 0.4854, 0.3418, 0.4717, 0.3244, 0.477, 0.3143, 0.4801, 0.3418, 0.4717, 0.3833, 0.4496, 0.3673, 0.4581, 0.3579, 0.4631, 0.3833, 0.4496, 0.4197, 0.4197, 0.4056, 0.4313, 0.3974, 0.438, 0.4197, 0.4197, 0.4496, 0.3833, 0.438, 0.3974, 0.4313, 0.4056, 0.4496, 0.3833, 0.4717, 0.3418, 0.4631, 0.3579, 0.4581, 0.3673, 0.4717, 0.3418, 0.4854, 0.2968, 0.4801, 0.3143, 0.477, 0.3244, 0.4854, 0.2968, 0.49, 0.25, 0.4882, 0.2681, 0.4872, 0.2787, 0.49, 0.25, 0.4854, 0.2032, 0.4872, 0.2213, 0.4882, 0.2319, 0.4854, 0.2032, 0.4717, 0.1582, 0.477, 0.1756, 0.4801, 0.1857, 0.4717, 0.1582, 0.4496, 0.1167, 0.4581, 0.1327, 0.4631, 0.1421, 0.4496, 0.1167, 0.4197, 0.08029, 0.4313, 0.09439, 0.438, 0.1026, 0.4197, 0.08029, 0.3833, 0.05045, 0.3974, 0.06201, 0.4056, 0.06873, 0.3833, 0.05045, 0.3418, 0.02827, 0.3579, 0.03686, 0.3673, 0.04185, 0.3418, 0.02827, 0.2968, 0.01461, 0.3143, 0.0199, 0.3244, 0.02298, 0.2968, 0.01461, 0.25, 0.01, 0.2681, 0.01179, 0.2787, 0.01282, 0.25, 0.01, 0.2032, 0.01461, 0.2213, 0.01282, 0.2319, 0.01179, 0.2032, 0.01461, 0.1582, 0.02827, 0.1756, 0.02298, 0.1857, 0.0199, 0.1582, 0.02827, 0.1167, 0.05045, 0.1327, 0.04185, 0.1421, 0.03686, 0.1167, 0.05045, 0.08029, 0.08029, 0.09439, 0.06873, 0.1026, 0.06201, 0.08029, 0.08029, 0.05045, 0.1167, 0.06201, 0.1026, 0.06873, 0.09439, 0.05045, 0.1167, 0.02827, 0.1582, 0.03686, 0.1421, 0.04185, 0.1327, 0.02827, 0.1582, 0.01461, 0.2032, 0.0199, 0.1857, 0.02298, 0.1756, 0.01461, 0.2032, 0.01, 0.25, 0.01179, 0.2319, 0.01282, 0.2213, 0.01, 0.25, 0.01461, 0.2968, 0.01282, 0.2787, 0.01179, 0.2681, 0.01461, 0.2968, 0.02827, 0.3418, 0.02298, 0.3244, 0.0199, 0.3143, 0.02827, 0.3418, 0.05045, 0.3833, 0.04185, 0.3673, 0.03686, 0.3579, 0.05045, 0.3833, 0.08029, 0.4197, 0.06873, 0.4056, 0.06201, 0.3974, 0.08029, 0.4197, 0.1167, 0.4496, 0.1026, 0.438, 0.09439, 0.4313, 0.1167, 0.4496, 0.1582, 0.4717, 0.1421, 0.4631, 0.1327, 0.4581, 0.1582, 0.4717, 0.2032, 0.4854, 0.1857, 0.4801, 0.1756, 0.477, 0.2032, 0.4854, 0.25, 0.49, 0.2319, 0.4882, 0.2213, 0.4872, 0.25, 0.49, 0.2968, 0.4854, 0.2968, 0.4854, 0.25, 0.49])
me_cono.use_remesh_fix_poles = True
me_cono.use_remesh_preserve_attributes = False
me_cono.update()

# ---- objects
ob_light = bpy.data.objects.new('Light', light_light)
ob_camera = bpy.data.objects.new('Camera', cam_camera)
ob_cilindro = bpy.data.objects.new('Cilindro', me_cilindro)
ob_cono = bpy.data.objects.new('Cono', me_cono)

# ---- transforms, parenting, visibility, modifiers, constraints
ob_light.location = (4.076, 1.005, 5.904)
ob_light.rotation_euler = (0.6503, 0.05522, 1.866)
ob_light.lock_rotations_4d = False
ob_light.empty_display_type = 'ARROWS'
ob_light.color = (0.0, 0.0, 0.0, 0.0)
ob_light.lineart.crease_threshold = 0.0
ob_camera.location = (7.359, -6.926, 4.958)
ob_camera.rotation_euler = (1.109, 0.0, 0.8149)
ob_camera.lock_rotations_4d = False
ob_camera.empty_display_type = 'ARROWS'
ob_camera.color = (0.0, 0.0, 0.0, 0.0)
ob_camera.display_type = 'WIRE'
ob_camera.lineart.crease_threshold = 0.0
ob_cilindro.location = (0.0, 0.0, 2.797)
ob_cilindro.rotation_euler = (1.571, -0.0, 0.0)
ob_cilindro.scale = (2.797, 2.797, 2.797)
ob_cono.location = (0.1286, 2.012, 2.798)
ob_cono.rotation_euler = (3.142, 4.944, 0.0)

# ---- collection membership
col_collection.objects.link(ob_light)
col_collection.objects.link(ob_camera)
col_collection.objects.link(ob_cilindro)
col_collection.objects.link(ob_cono)

# ---- scene / render settings (as saved in the file)
scene.camera = ob_camera
scene.frame_start = 1; scene.frame_end = 250; scene.frame_set(150)
scene.render.engine = 'BLENDER_EEVEE_NEXT'
scene.cycles.sampling_pattern = 'TABULATED_SOBOL'
scene.cycles.use_light_tree = False
scene.view_settings.view_transform = 'Filmic'
bpy.context.view_layer.update()
